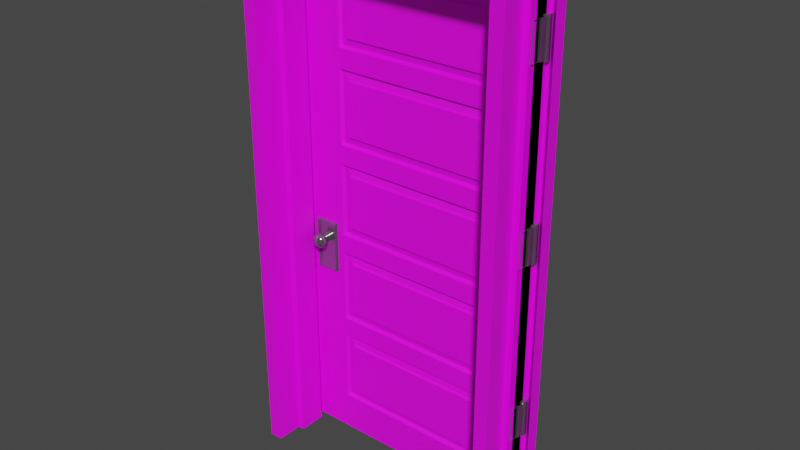 # Source: prop-door.blend  (saved by Blender 2.93.21; exported with 4.5.12 LTS)
import bpy
from mathutils import Matrix  # noqa: F401  (used for matrix-valued properties, if any)

bpy.ops.wm.read_factory_settings(use_empty=True)
scene = bpy.context.scene
scene.name = 'Scene'

# ---- collections
col_collection = bpy.data.collections.new('Collection'); scene.collection.children.link(col_collection)

# ---- images (referenced by path relative to the original .blend; pixels are not part of the script)
import os
ASSET_DIR = os.environ.get("B2B_ASSET_DIR", "")  # directory of the original .blend (textures are referenced by path, not embedded)
HERE = os.path.dirname(os.path.abspath(__file__))  # packed textures are extracted next to this script under _unpacked/

def load_image(name, relpath, width, height, colorspace="sRGB"):
    """Load a texture the original file referenced (path relative to the .blend, or extracted next to this script)."""
    p = next((c for c in (os.path.join(HERE, relpath), os.path.join(ASSET_DIR, relpath)) if relpath and os.path.exists(c)), "")
    if p:
        img = bpy.data.images.load(p, check_existing=True)
        img.name = name
    else:  # same state as the original file: an image datablock whose file is absent (Cycles renders it pink)
        img = bpy.data.images.new(name, width, height)
        img.source = "FILE"
        img.filepath = "//" + (relpath or name)
    img.colorspace_settings.name = colorspace
    return img
img_pt_wood_png = load_image('pt-wood.png', 'pt-wood.png', 1024, 1024, 'sRGB')

# ---- materials (node trees are filled in below, after node groups)
mat_wood = bpy.data.materials.new('wood')
mat_wood.use_backface_culling = True
mat_metal = bpy.data.materials.new('metal')
mat_metal.alpha_threshold = 0.0
mat_metal.use_backface_culling = True
mat_metal.line_color = (0.0, 0.0, 0.0, 1.0)

# ---- material node trees
mat_wood.use_nodes = True; mat_wood.node_tree.nodes.clear()
_N = mat_wood.node_tree.nodes; _L = mat_wood.node_tree.links
n0 = _N.new('ShaderNodeBsdfPrincipled'); n0.name = 'Principled BSDF'; n0.location = (10, 300)
n0.distribution = 'GGX'
n0.subsurface_method = 'BURLEY'
n0.inputs[3].default_value = 1.45
n0.inputs[27].default_value = (0.0, 0.0, 0.0, 1.0)
n0.inputs[28].default_value = 1.0
n1 = _N.new('ShaderNodeOutputMaterial'); n1.name = 'Material Output'; n1.location = (300, 300)
n2 = _N.new('ShaderNodeTexImage'); n2.name = 'Image Texture'; n2.location = (-280, 280)
n2.image = img_pt_wood_png
_L.new(n0.outputs[0], n1.inputs[0])
_L.new(n2.outputs[0], n0.inputs[0])
n1.is_active_output = True
mat_metal.use_nodes = True; mat_metal.node_tree.nodes.clear()
_N = mat_metal.node_tree.nodes; _L = mat_metal.node_tree.links
n0 = _N.new('ShaderNodeOutputMaterial'); n0.name = 'Material Output'; n0.location = (300, 300)
n1 = _N.new('ShaderNodeBsdfPrincipled'); n1.name = 'Principled BSDF'; n1.location = (10, 300)
n1.distribution = 'GGX'
n1.subsurface_method = 'BURLEY'
n1.inputs[0].default_value = (0.281, 0.281, 0.281, 1.0)
n1.inputs[1].default_value = 0.8431
n1.inputs[2].default_value = 0.1353
n1.inputs[3].default_value = 1.45
n1.inputs[27].default_value = (0.0, 0.0, 0.0, 1.0)
n1.inputs[28].default_value = 1.0
_L.new(n1.outputs[0], n0.inputs[0])
n0.is_active_output = True

# ---- world
world_world = bpy.data.worlds.new('World'); scene.world = world_world
world_world.use_nodes = True; world_world.node_tree.nodes.clear()
_N = world_world.node_tree.nodes; _L = world_world.node_tree.links
n0 = _N.new('ShaderNodeOutputWorld'); n0.name = 'World Output'; n0.location = (300, 300)
n1 = _N.new('ShaderNodeBackground'); n1.name = 'Background'; n1.location = (10, 300)
n1.inputs[0].default_value = (0.05088, 0.05088, 0.05088, 1.0)
_L.new(n1.outputs[0], n0.inputs[0])
n0.is_active_output = True
world_world.color = (0.05088, 0.05088, 0.05088)
world_world.use_sun_shadow = False
world_world.sun_shadow_jitter_overblur = 0.0

# ---- meshes
me_prop_door_frame = bpy.data.meshes.new('prop-door-frame')
me_prop_door_frame.from_pydata([(0.5, -0.15, -1.0), (-0.5, -0.15, -1.0), (-0.45, -0.15, -1.0), (0.45, -0.15, -1.0), (0.5, -0.15, 1.0), (-0.5, -0.15, 1.0), (-0.45, -0.15, 0.95), (0.45, -0.15, 0.95), (0.5, 0.15, -1.0), (-0.45, 0.15, -1.0), (-0.5, 0.15, -1.0), (-0.5, 0.15, 1.0), (0.5, 0.15, 1.0), (-0.45, 0.15, 0.95), (0.45, 0.15, -1.0), (0.45, 0.15, 0.95), (-0.5, 0.1, 1.0), (-0.5, 0.1, -1.0), (0.5, 0.1, 1.0), (0.5, 0.1, -1.0), (-0.5, -0.1, 1.0), (0.5, -0.1, 1.0), (-0.5, -0.1, -1.0), (0.5, -0.1, -1.0), (-0.45, 0.05, 0.95), (-0.45, -0.05, 0.95), (0.45, 0.05, -1.0), (0.45, -0.05, -1.0), (-0.45, -0.05, -1.0), (-0.45, 0.05, -1.0), (0.45, -0.05, 0.95), (0.45, 0.05, 0.95), (-0.4259, 0.05, 0.9278), (-0.4259, -0.05, 0.9278), (0.4259, 0.05, -1.0), (0.4259, -0.05, -1.0), (-0.4259, -0.05, -1.0), (-0.4259, 0.05, -1.0), (0.4259, -0.05, 0.9278), (0.4259, 0.05, 0.9278), (0.4448, 0.05961, 0.6433), (0.4448, 0.05961, 0.7734), (0.4448, 0.1154, 0.6433), (0.4448, 0.1154, 0.7734), (0.4552, 0.05961, 0.6433), (0.4552, 0.05961, 0.7734), (0.4552, 0.1154, 0.6433), (0.4552, 0.1154, 0.7734), (0.45, 0.1478, 0.6378), (0.45, 0.1478, 0.7789), (0.4654, 0.1389, 0.6378), (0.4654, 0.1389, 0.7789), (0.4654, 0.1211, 0.6378), (0.4654, 0.1211, 0.7789), (0.45, 0.1122, 0.6378), (0.45, 0.1122, 0.7789), (0.4346, 0.1211, 0.6378), (0.4346, 0.1211, 0.7789), (0.4346, 0.1389, 0.6378), (0.4346, 0.1389, 0.7789), (0.4346, 0.1389, 0.1122), (0.4346, 0.1389, -0.02889), (0.4346, 0.1211, 0.1122), (0.4346, 0.1211, -0.02889), (0.45, 0.1122, 0.1122), (0.45, 0.1122, -0.02889), (0.4654, 0.1211, 0.1122), (0.4654, 0.1211, -0.02889), (0.4654, 0.1389, 0.1122), (0.4654, 0.1389, -0.02889), (0.45, 0.1478, 0.1122), (0.45, 0.1478, -0.02889), (0.4552, 0.1154, 0.1067), (0.4552, 0.1154, -0.02337), (0.4552, 0.05961, 0.1067), (0.4552, 0.05961, -0.02337), (0.4448, 0.1154, 0.1067), (0.4448, 0.1154, -0.02337), (0.4448, 0.05961, 0.1067), (0.4448, 0.05961, -0.02337), (0.4448, 0.05961, -0.69), (0.4448, 0.05961, -0.56), (0.4448, 0.1154, -0.69), (0.4448, 0.1154, -0.56), (0.4552, 0.05961, -0.69), (0.4552, 0.05961, -0.56), (0.4552, 0.1154, -0.69), (0.4552, 0.1154, -0.56), (0.45, 0.1478, -0.6956), (0.45, 0.1478, -0.5544), (0.4654, 0.1389, -0.6956), (0.4654, 0.1389, -0.5544), (0.4654, 0.1211, -0.6956), (0.4654, 0.1211, -0.5544), (0.45, 0.1122, -0.6956), (0.45, 0.1122, -0.5544), (0.4346, 0.1211, -0.6956), (0.4346, 0.1211, -0.5544), (0.4346, 0.1389, -0.6956), (0.4346, 0.1389, -0.5544), (-0.4522, 0.07177, -0.2297), (-0.4522, 0.1503, -0.2297), (-0.4522, 0.07177, -0.158), (-0.4522, 0.1503, -0.158), (-0.4619, 0.1612, -0.2172), (-0.4619, 0.1612, -0.1705), (-0.4458, 0.07177, -0.158), (-0.4458, 0.07177, -0.2297), (-0.446, 0.1519, -0.2297), (-0.446, 0.1519, -0.158), (-0.4571, 0.1655, -0.2172), (-0.4571, 0.1655, -0.1705)], [], [(7, 4, 5, 6), (0, 4, 7, 3), (2, 6, 5, 1), (15, 13, 11, 12), (8, 14, 15, 12), (9, 10, 11, 13), (24, 29, 9, 13), (16, 18, 12, 11), (17, 16, 11, 10), (18, 19, 8, 12), (26, 31, 15, 14), (31, 24, 13, 15), (5, 4, 21, 20), (1, 5, 20, 22), (4, 0, 23, 21), (7, 6, 25, 30), (39, 32, 24, 31), (3, 7, 30, 27), (34, 39, 31, 26), (6, 2, 28, 25), (32, 37, 29, 24), (25, 28, 36, 33), (33, 36, 37, 32), (27, 30, 38, 35), (35, 38, 39, 34), (30, 25, 33, 38), (38, 33, 32, 39), (40, 41, 43, 42), (54, 55, 57, 56), (50, 51, 53, 52), (44, 45, 41, 40), (52, 53, 55, 54), (56, 57, 59, 58), (58, 59, 49, 48), (47, 43, 41, 45), (51, 49, 59, 57, 55, 53), (42, 46, 44, 40), (48, 49, 51, 50), (71, 69, 67, 65, 63, 61), (68, 70, 60, 62, 64, 66), (61, 60, 70, 71), (48, 50, 52, 54, 56, 58), (63, 62, 60, 61), (67, 66, 64, 65), (72, 76, 78, 74), (77, 73, 75, 79), (75, 74, 78, 79), (71, 70, 68, 69), (79, 78, 76, 77), (69, 68, 66, 67), (65, 64, 62, 63), (80, 81, 83, 82), (84, 85, 81, 80), (82, 86, 84, 80), (87, 83, 81, 85), (88, 89, 91, 90), (90, 91, 93, 92), (92, 93, 95, 94), (94, 95, 97, 96), (91, 89, 99, 97, 95, 93), (96, 97, 99, 98), (98, 99, 89, 88), (88, 90, 92, 94, 96, 98), (103, 105, 104, 101), (109, 108, 110, 111), (106, 107, 108, 109), (101, 104, 110, 108), (104, 105, 111, 110), (102, 100, 107, 106), (105, 103, 109, 111), (103, 102, 106, 109), (100, 101, 108, 107)])
me_prop_door_frame.polygons.foreach_set('use_smooth', [0, 0, 0, 0, 0, 0, 0, 0, 0, 0, 0, 0, 0, 0, 0, 0, 0, 0, 0, 0, 0, 0, 0, 0, 0, 0, 0, 0, 1, 1, 0, 1, 1, 1, 0, 1, 0, 1, 1, 1, 1, 1, 1, 1, 0, 0, 0, 1, 0, 1, 1, 0, 0, 0, 0, 1, 1, 1, 1, 1, 1, 1, 1, 0, 0, 0, 0, 0, 0, 0, 0, 0])
me_prop_door_frame.polygons.foreach_set('material_index', [0, 0, 0, 0, 0, 0, 0, 0, 0, 0, 0, 0, 0, 0, 0, 0, 0, 0, 0, 0, 0, 0, 0, 0, 0, 0, 0, 1, 1, 1, 1, 1, 1, 1, 1, 1, 1, 1, 1, 1, 1, 1, 1, 1, 1, 1, 1, 1, 1, 1, 1, 1, 1, 1, 1, 1, 1, 1, 1, 1, 1, 1, 1, 1, 1, 1, 1, 1, 1, 1, 1, 1])
_k = set([(48, 50), (48, 58), (49, 51), (49, 59), (50, 52), (51, 53), (52, 54), (53, 55), (54, 56), (55, 57), (56, 58), (57, 59), (60, 62), (60, 70), (61, 63), (61, 71), (62, 64), (63, 65), (64, 66), (65, 67), (66, 68), (67, 69), (68, 70), (69, 71), (88, 90), (88, 98), (89, 91), (89, 99), (90, 92), (91, 93), (92, 94), (93, 95), (94, 96), (95, 97), (96, 98), (97, 99)])
me_prop_door_frame.attributes.new('sharp_edge', 'BOOLEAN', 'EDGE').data.foreach_set('value', [ (min(e.vertices), max(e.vertices)) in _k for e in me_prop_door_frame.edges])
_uv = me_prop_door_frame.uv_layers.new(name='UVMap')
_uv.uv.foreach_set('vector', [0.7817, 1.338, 0.8317, 1.388, -0.1683, 1.388, -0.1183, 1.338, 0.8317, -0.612, 0.8317, 1.388, 0.7817, 1.338, 0.7817, -0.612, -0.1183, -0.612, -0.1183, 1.338, -0.1683, 1.388, -0.1683, -0.612, 0.7817, 1.338, -0.1183, 1.338, -0.1683, 1.388, 0.8317, 1.388, 0.8317, -0.612, 0.7817, -0.612, 0.7817, 1.338, 0.8317, 1.388, -0.1183, -0.612, -0.1683, -0.612, -0.1683, 1.388, -0.1183, 1.338, 0.4766, 1.338, 0.4766, -0.612, 0.5766, -0.612, 0.5766, 1.338, -0.1683, 0.5266, 0.8317, 0.5266, 0.8317, 0.5766, -0.1683, 0.5766, 0.5266, -0.612, 0.5266, 1.388, 0.5766, 1.388, 0.5766, -0.612, 0.5266, 1.388, 0.5266, -0.612, 0.5766, -0.612, 0.5766, 1.388, 0.4766, -0.612, 0.4766, 1.338, 0.5766, 1.338, 0.5766, -0.612, 0.7817, 0.4766, -0.1183, 0.4766, -0.1183, 0.5766, 0.7817, 0.5766, -0.1683, 0.2766, 0.8317, 0.2766, 0.8317, 0.3266, -0.1683, 0.3266, 0.2766, -0.612, 0.2766, 1.388, 0.3266, 1.388, 0.3266, -0.612, 0.2766, 1.388, 0.2766, -0.612, 0.3266, -0.612, 0.3266, 1.388, 0.7817, 0.2766, -0.1183, 0.2766, -0.1183, 0.3766, 0.7817, 0.3766, 0.7576, 1.316, -0.09416, 1.316, -0.1183, 1.338, 0.7817, 1.338, 0.2766, -0.612, 0.2766, 1.338, 0.3766, 1.338, 0.3766, -0.612, 0.7576, -0.612, 0.7576, 1.316, 0.7817, 1.338, 0.7817, -0.612, 0.2766, 1.338, 0.2766, -0.612, 0.3766, -0.612, 0.3766, 1.338, -0.09416, 1.316, -0.09416, -0.612, -0.1183, -0.612, -0.1183, 1.338, -0.1183, 1.338, -0.1183, -0.612, -0.09416, -0.612, -0.09416, 1.316, 0.3766, 1.316, 0.3766, -0.612, 0.4766, -0.612, 0.4766, 1.316, 0.7817, -0.612, 0.7817, 1.338, 0.7576, 1.316, 0.7576, -0.612, 0.3766, -0.612, 0.3766, 1.316, 0.4766, 1.316, 0.4766, -0.612, 0.7817, 1.338, -0.1183, 1.338, -0.09416, 1.316, 0.7576, 1.316, 0.7576, 0.3766, -0.09416, 0.3766, -0.09416, 0.4766, 0.7576, 0.4766, 0.4862, 1.031, 0.4862, 1.161, 0.542, 1.161, 0.542, 1.031, 0.7817, 1.026, 0.7817, 1.167, 0.7663, 1.167, 0.7663, 1.026, 0.5655, 1.026, 0.5655, 1.167, 0.5477, 1.167, 0.5477, 1.026, 0.7869, 1.031, 0.7869, 1.161, 0.7766, 1.161, 0.7766, 1.031, 0.7971, 1.026, 0.7971, 1.167, 0.7817, 1.167, 0.7817, 1.026, 0.5477, 1.026, 0.5477, 1.167, 0.5655, 1.167, 0.5655, 1.026, 0.7663, 1.026, 0.7663, 1.167, 0.7817, 1.167, 0.7817, 1.026, 0.7869, 0.542, 0.7766, 0.542, 0.7766, 0.4862, 0.7869, 0.4862, 0.7971, 0.5655, 0.7817, 0.5744, 0.7663, 0.5655, 0.7663, 0.5477, 0.7817, 0.5388, 0.7971, 0.5477, 0.7766, 0.542, 0.7869, 0.542, 0.7869, 0.4862, 0.7766, 0.4862, 0.7817, 1.026, 0.7817, 1.167, 0.7971, 1.167, 0.7971, 1.026, 0.7817, 0.5744, 0.7971, 0.5655, 0.7971, 0.5477, 0.7817, 0.5388, 0.7663, 0.5477, 0.7663, 0.5655, 0.7971, 0.5655, 0.7817, 0.5744, 0.7663, 0.5655, 0.7663, 0.5477, 0.7817, 0.5388, 0.7971, 0.5477, 0.7663, 0.3591, 0.7663, 0.5002, 0.7817, 0.5002, 0.7817, 0.3591, 0.7817, 0.5744, 0.7971, 0.5655, 0.7971, 0.5477, 0.7817, 0.5388, 0.7663, 0.5477, 0.7663, 0.5655, 0.5477, 0.3591, 0.5477, 0.5002, 0.5655, 0.5002, 0.5655, 0.3591, 0.7971, 0.3591, 0.7971, 0.5002, 0.7817, 0.5002, 0.7817, 0.3591, 0.7869, 0.542, 0.7766, 0.542, 0.7766, 0.4862, 0.7869, 0.4862, 0.7766, 0.542, 0.7869, 0.542, 0.7869, 0.4862, 0.7766, 0.4862, 0.7869, 0.3646, 0.7869, 0.4947, 0.7766, 0.4947, 0.7766, 0.3646, 0.7817, 0.3591, 0.7817, 0.5002, 0.7971, 0.5002, 0.7971, 0.3591, 0.4862, 0.3646, 0.4862, 0.4947, 0.542, 0.4947, 0.542, 0.3646, 0.5655, 0.3591, 0.5655, 0.5002, 0.5477, 0.5002, 0.5477, 0.3591, 0.7817, 0.3591, 0.7817, 0.5002, 0.7663, 0.5002, 0.7663, 0.3591, 0.4862, -0.3021, 0.4862, -0.172, 0.542, -0.172, 0.542, -0.3021, 0.7869, -0.3021, 0.7869, -0.172, 0.7766, -0.172, 0.7766, -0.3021, 0.7766, 0.542, 0.7869, 0.542, 0.7869, 0.4862, 0.7766, 0.4862, 0.7869, 0.542, 0.7766, 0.542, 0.7766, 0.4862, 0.7869, 0.4862, 0.7817, -0.3076, 0.7817, -0.1665, 0.7971, -0.1665, 0.7971, -0.3076, 0.5655, -0.3076, 0.5655, -0.1665, 0.5477, -0.1665, 0.5477, -0.3076, 0.7971, -0.3076, 0.7971, -0.1665, 0.7817, -0.1665, 0.7817, -0.3076, 0.7817, -0.3076, 0.7817, -0.1665, 0.7663, -0.1665, 0.7663, -0.3076, 0.7971, 0.5655, 0.7817, 0.5744, 0.7663, 0.5655, 0.7663, 0.5477, 0.7817, 0.5388, 0.7971, 0.5477, 0.5477, -0.3076, 0.5477, -0.1665, 0.5655, -0.1665, 0.5655, -0.3076, 0.7663, -0.3076, 0.7663, -0.1665, 0.7817, -0.1665, 0.7817, -0.3076, 0.7817, 0.5744, 0.7971, 0.5655, 0.7971, 0.5477, 0.7817, 0.5388, 0.7663, 0.5477, 0.7663, 0.5655, 0.5769, 0.23, 0.5878, 0.2175, 0.5878, 0.1708, 0.5769, 0.1583, 0.5785, 0.23, 0.5785, 0.1583, 0.5921, 0.1708, 0.5921, 0.2175, 0.4984, 0.23, 0.4984, 0.1583, 0.5785, 0.1583, 0.5785, 0.23, -0.1205, 0.5769, -0.1302, 0.5878, -0.1254, 0.5921, -0.1142, 0.5785, -0.1302, 0.1708, -0.1302, 0.2175, -0.1254, 0.2175, -0.1254, 0.1708, -0.1205, 0.23, -0.1205, 0.1583, -0.114, 0.1583, -0.114, 0.23, -0.1302, 0.5878, -0.1205, 0.5769, -0.1142, 0.5785, -0.1254, 0.5921, -0.1205, 0.5769, -0.1205, 0.4984, -0.114, 0.4984, -0.1142, 0.5785, -0.1205, 0.4984, -0.1205, 0.5769, -0.1142, 0.5785, -0.114, 0.4984])
me_prop_door_frame.materials.append(mat_wood)
me_prop_door_frame.materials.append(mat_metal)
me_prop_door_frame.use_remesh_fix_poles = True
me_prop_door_frame.use_remesh_preserve_attributes = False
me_prop_door_frame.update()
me_prop_door = bpy.data.meshes.new('prop-door')
me_prop_door.from_pydata([(-0.45, -0.025, -0.975), (0.45, -0.025, -0.975), (-0.45, -0.025, 0.975), (0.45, -0.025, 0.975), (0.45, 0.025, -0.975), (-0.45, 0.025, -0.975), (-0.45, 0.025, 0.975), (0.45, 0.025, 0.975), (-0.4303, 0.025, -0.3), (-0.3364, 0.025, -0.3), (-0.4303, 0.025, -0.1), (-0.3364, 0.025, -0.1), (-0.4245, 0.035, -0.1064), (-0.4245, 0.035, -0.2936), (-0.3421, 0.035, -0.2936), (-0.3421, 0.035, -0.1064), (-0.3833, 0.05281, -0.1493), (-0.3833, 0.06385, -0.1384), (-0.3833, 0.0775, -0.1384), (-0.3833, 0.08855, -0.1493), (-0.3709, 0.05281, -0.1545), (-0.3631, 0.06385, -0.1468), (-0.3631, 0.0775, -0.1468), (-0.3709, 0.08855, -0.1545), (-0.3657, 0.05281, -0.167), (-0.3548, 0.06385, -0.167), (-0.3548, 0.0775, -0.167), (-0.3657, 0.08855, -0.167), (-0.3833, 0.09277, -0.167), (-0.3709, 0.05281, -0.1795), (-0.3631, 0.06385, -0.1872), (-0.3631, 0.0775, -0.1872), (-0.3709, 0.08855, -0.1795), (-0.3833, 0.05281, -0.1846), (-0.3833, 0.06385, -0.1956), (-0.3833, 0.0775, -0.1956), (-0.3833, 0.08855, -0.1846), (-0.3958, 0.05281, -0.1795), (-0.4035, 0.06385, -0.1872), (-0.4035, 0.0775, -0.1872), (-0.3958, 0.08855, -0.1795), (-0.401, 0.05281, -0.167), (-0.4119, 0.06385, -0.167), (-0.4119, 0.0775, -0.167), (-0.401, 0.08855, -0.167), (-0.3958, 0.05281, -0.1545), (-0.4035, 0.06385, -0.1468), (-0.4035, 0.0775, -0.1468), (-0.3958, 0.08855, -0.1545), (-0.3833, 0.03342, -0.1493), (-0.3709, 0.03342, -0.1545), (-0.3657, 0.03342, -0.167), (-0.3709, 0.03342, -0.1795), (-0.3833, 0.03342, -0.1846), (-0.3958, 0.03342, -0.1795), (-0.401, 0.03342, -0.167), (-0.3958, 0.03342, -0.1545), (-0.4487, -0.01505, -0.1852), (-0.4487, 0.01538, -0.1852), (-0.4487, -0.01505, -0.1525), (-0.4487, 0.01538, -0.1525), (-0.4688, -0.001076, -0.1852), (-0.4711, 0.01538, -0.1852), (-0.4688, -0.001076, -0.1525), (-0.4711, 0.01538, -0.1525), (-0.3364, -0.025, -0.3), (-0.4303, -0.025, -0.3), (-0.3364, -0.025, -0.1), (-0.4303, -0.025, -0.1), (-0.3421, -0.035, -0.1064), (-0.3421, -0.035, -0.2936), (-0.4245, -0.035, -0.2936), (-0.4245, -0.035, -0.1064), (-0.3833, -0.05281, -0.1493), (-0.3833, -0.06385, -0.1384), (-0.3833, -0.0775, -0.1384), (-0.3833, -0.08855, -0.1493), (-0.3958, -0.05281, -0.1545), (-0.4035, -0.06385, -0.1468), (-0.4035, -0.0775, -0.1468), (-0.3958, -0.08855, -0.1545), (-0.401, -0.05281, -0.167), (-0.4119, -0.06385, -0.167), (-0.4119, -0.0775, -0.167), (-0.401, -0.08855, -0.167), (-0.3833, -0.09277, -0.167), (-0.3958, -0.05281, -0.1795), (-0.4035, -0.06385, -0.1872), (-0.4035, -0.0775, -0.1872), (-0.3958, -0.08855, -0.1795), (-0.3833, -0.05281, -0.1846), (-0.3833, -0.06385, -0.1956), (-0.3833, -0.0775, -0.1956), (-0.3833, -0.08855, -0.1846), (-0.3709, -0.05281, -0.1795), (-0.3631, -0.06385, -0.1872), (-0.3631, -0.0775, -0.1872), (-0.3709, -0.08855, -0.1795), (-0.3657, -0.05281, -0.167), (-0.3548, -0.06385, -0.167), (-0.3548, -0.0775, -0.167), (-0.3657, -0.08855, -0.167), (-0.3709, -0.05281, -0.1545), (-0.3631, -0.06385, -0.1468), (-0.3631, -0.0775, -0.1468), (-0.3709, -0.08855, -0.1545), (-0.3833, -0.03342, -0.1493), (-0.3958, -0.03342, -0.1545), (-0.401, -0.03342, -0.167), (-0.3958, -0.03342, -0.1795), (-0.3833, -0.03342, -0.1846), (-0.3709, -0.03342, -0.1795), (-0.3657, -0.03342, -0.167), (-0.3709, -0.03342, -0.1545), (0.45, 0.025, 0.1317), (0.45, 0.025, 0.001626), (0.45, -0.01042, 0.1317), (0.45, -0.01042, 0.001626), (0.4604, 0.025, 0.1317), (0.4604, 0.025, 0.001626), (0.4604, -0.01042, 0.1317), (0.4604, -0.01042, 0.001626), (0.45, 0.025, 0.7984), (0.45, 0.025, 0.6683), (0.45, -0.01042, 0.7984), (0.45, -0.01042, 0.6683), (0.4604, 0.025, 0.7984), (0.4604, 0.025, 0.6683), (0.4604, -0.01042, 0.7984), (0.4604, -0.01042, 0.6683), (0.45, 0.025, -0.535), (0.45, 0.025, -0.665), (0.45, -0.01042, -0.535), (0.45, -0.01042, -0.665), (0.4604, 0.025, -0.535), (0.4604, 0.025, -0.665), (0.4604, -0.01042, -0.535), (0.4604, -0.01042, -0.665), (-0.45, -0.025, -0.5208), (-0.45, -0.025, -0.1736), (-0.45, -0.025, 0.1736), (-0.45, -0.025, 0.5208), (0.45, -0.025, -0.5208), (0.45, -0.025, -0.1736), (0.45, -0.025, 0.1736), (0.45, -0.025, 0.5208), (-0.45, 0.025, -0.5208), (-0.45, 0.025, -0.1736), (-0.45, 0.025, 0.1736), (-0.45, 0.025, 0.5208), (0.45, 0.025, -0.5208), (0.45, 0.025, -0.1736), (0.45, 0.025, 0.1736), (0.45, 0.025, 0.5208), (0.31, -0.025, 0.5565), (0.31, -0.025, 0.8325), (-0.31, -0.025, 0.8325), (-0.31, -0.025, 0.5565), (0.31, 0.025, 0.5565), (-0.31, 0.025, 0.5565), (-0.31, 0.025, 0.8325), (0.31, 0.025, 0.8325), (0.31, 0.025, -0.8325), (-0.31, 0.025, -0.8325), (-0.31, 0.025, -0.5565), (0.31, 0.025, -0.5565), (0.31, 0.025, -0.4852), (-0.31, 0.025, -0.4852), (-0.31, 0.025, -0.2092), (0.31, 0.025, -0.2092), (0.31, 0.025, -0.138), (-0.31, 0.025, -0.138), (-0.31, 0.025, 0.138), (0.31, 0.025, 0.138), (0.31, 0.025, 0.2092), (-0.31, 0.025, 0.2092), (-0.31, 0.025, 0.4852), (0.31, 0.025, 0.4852), (0.31, -0.025, -0.8325), (0.31, -0.025, -0.5565), (-0.31, -0.025, -0.5565), (-0.31, -0.025, -0.8325), (0.31, -0.025, -0.4852), (0.31, -0.025, -0.2092), (-0.31, -0.025, -0.2092), (-0.31, -0.025, -0.4852), (0.31, -0.025, -0.138), (0.31, -0.025, 0.138), (-0.31, -0.025, 0.138), (-0.31, -0.025, -0.138), (0.31, -0.025, 0.2092), (0.31, -0.025, 0.4852), (-0.31, -0.025, 0.4852), (-0.31, -0.025, 0.2092), (0.302, -0.01214, 0.5654), (0.302, -0.01214, 0.8236), (-0.302, -0.01214, 0.8236), (-0.302, -0.01214, 0.5654), (0.302, 0.01214, 0.5654), (-0.302, 0.01214, 0.5654), (-0.302, 0.01214, 0.8236), (0.302, 0.01214, 0.8236), (0.302, 0.01214, -0.8236), (-0.302, 0.01214, -0.8236), (-0.302, 0.01214, -0.5654), (0.302, 0.01214, -0.5654), (0.302, 0.01214, -0.4763), (-0.302, 0.01214, -0.4763), (-0.302, 0.01214, -0.2181), (0.302, 0.01214, -0.2181), (0.302, 0.01214, -0.1291), (-0.302, 0.01214, -0.1291), (-0.302, 0.01214, 0.1291), (0.302, 0.01214, 0.1291), (0.302, 0.01214, 0.2181), (-0.302, 0.01214, 0.2181), (-0.302, 0.01214, 0.4763), (0.302, 0.01214, 0.4763), (0.302, -0.01214, -0.8236), (0.302, -0.01214, -0.5654), (-0.302, -0.01214, -0.5654), (-0.302, -0.01214, -0.8236), (0.302, -0.01214, -0.4763), (0.302, -0.01214, -0.2181), (-0.302, -0.01214, -0.2181), (-0.302, -0.01214, -0.4763), (0.302, -0.01214, -0.1291), (0.302, -0.01214, 0.1291), (-0.302, -0.01214, 0.1291), (-0.302, -0.01214, -0.1291), (0.302, -0.01214, 0.2181), (0.302, -0.01214, 0.4763), (-0.302, -0.01214, 0.4763), (-0.302, -0.01214, 0.2181), (0.2689, -0.025, 0.5948), (0.2689, -0.025, 0.7942), (-0.2689, -0.025, 0.7942), (-0.2689, -0.025, 0.5948), (0.2689, 0.025, 0.5948), (-0.2689, 0.025, 0.5948), (-0.2689, 0.025, 0.7942), (0.2689, 0.025, 0.7942), (0.2689, 0.025, -0.7942), (-0.2689, 0.025, -0.7942), (-0.2689, 0.025, -0.5948), (0.2689, 0.025, -0.5948), (0.2689, 0.025, -0.4469), (-0.2689, 0.025, -0.4469), (-0.2689, 0.025, -0.2475), (0.2689, 0.025, -0.2475), (0.2689, 0.025, -0.0997), (-0.2689, 0.025, -0.0997), (-0.2689, 0.025, 0.0997), (0.2689, 0.025, 0.0997), (0.2689, 0.025, 0.2475), (-0.2689, 0.025, 0.2475), (-0.2689, 0.025, 0.4469), (0.2689, 0.025, 0.4469), (0.2689, -0.025, -0.7942), (0.2689, -0.025, -0.5948), (-0.2689, -0.025, -0.5948), (-0.2689, -0.025, -0.7942), (0.2689, -0.025, -0.4469), (0.2689, -0.025, -0.2475), (-0.2689, -0.025, -0.2475), (-0.2689, -0.025, -0.4469), (0.2689, -0.025, -0.0997), (0.2689, -0.025, 0.0997), (-0.2689, -0.025, 0.0997), (-0.2689, -0.025, -0.0997), (0.2689, -0.025, 0.2475), (0.2689, -0.025, 0.4469), (-0.2689, -0.025, 0.4469), (-0.2689, -0.025, 0.2475), (0.2731, -0.01759, 0.5902), (0.2731, -0.01759, 0.7987), (-0.2731, -0.01759, 0.7987), (-0.2731, -0.01759, 0.5902), (0.2731, 0.01759, 0.5902), (-0.2731, 0.01759, 0.5902), (-0.2731, 0.01759, 0.7987), (0.2731, 0.01759, 0.7987), (0.2731, 0.01759, 0.243), (-0.2731, 0.01759, 0.243), (-0.2731, 0.01759, 0.4515), (0.2731, 0.01759, 0.4515), (0.2731, -0.01759, 0.243), (0.2731, -0.01759, 0.4515), (-0.2731, -0.01759, 0.4515), (-0.2731, -0.01759, 0.243), (0.2731, 0.01759, -0.1043), (-0.2731, 0.01759, -0.1043), (-0.2731, 0.01759, 0.1043), (0.2731, 0.01759, 0.1043), (0.2731, -0.01759, -0.1043), (0.2731, -0.01759, 0.1043), (-0.2731, -0.01759, 0.1043), (-0.2731, -0.01759, -0.1043), (0.2731, 0.01759, -0.4515), (-0.2731, 0.01759, -0.4515), (-0.2731, 0.01759, -0.243), (0.2731, 0.01759, -0.243), (0.2731, -0.01759, -0.4515), (0.2731, -0.01759, -0.243), (-0.2731, -0.01759, -0.243), (-0.2731, -0.01759, -0.4515), (0.2731, 0.01759, -0.7987), (-0.2731, 0.01759, -0.7987), (-0.2731, 0.01759, -0.5902), (0.2731, 0.01759, -0.5902), (0.2731, -0.01759, -0.7987), (0.2731, -0.01759, -0.5902), (-0.2731, -0.01759, -0.5902), (-0.2731, -0.01759, -0.7987)], [], [(234, 235, 236, 237), (238, 239, 240, 241), (142, 1, 4, 150), (1, 0, 5, 4), (2, 3, 7, 6), (141, 2, 6, 149), (13, 12, 15, 14), (9, 14, 15, 11), (10, 12, 13, 8), (11, 15, 12, 10), (8, 13, 14, 9), (28, 19, 23), (18, 17, 21, 22), (33, 29, 52, 53), (19, 18, 22, 23), (17, 16, 20, 21), (28, 23, 27), (22, 21, 25, 26), (20, 16, 49, 50), (23, 22, 26, 27), (21, 20, 24, 25), (28, 27, 32), (26, 25, 30, 31), (45, 41, 55, 56), (27, 26, 31, 32), (25, 24, 29, 30), (28, 32, 36), (31, 30, 34, 35), (29, 24, 51, 52), (32, 31, 35, 36), (30, 29, 33, 34), (28, 36, 40), (35, 34, 38, 39), (41, 37, 54, 55), (36, 35, 39, 40), (34, 33, 37, 38), (28, 40, 44), (39, 38, 42, 43), (24, 20, 50, 51), (40, 39, 43, 44), (38, 37, 41, 42), (28, 44, 48), (43, 42, 46, 47), (37, 33, 53, 54), (44, 43, 47, 48), (42, 41, 45, 46), (28, 48, 19), (47, 46, 17, 18), (16, 45, 56, 49), (48, 47, 18, 19), (46, 45, 16, 17), (60, 64, 63, 59), (57, 61, 62, 58), (58, 62, 64, 60), (59, 63, 61, 57), (63, 64, 62, 61), (70, 69, 72, 71), (66, 71, 72, 68), (67, 69, 70, 65), (68, 72, 69, 67), (65, 70, 71, 66), (85, 76, 80), (75, 74, 78, 79), (90, 86, 109, 110), (76, 75, 79, 80), (74, 73, 77, 78), (85, 80, 84), (79, 78, 82, 83), (77, 73, 106, 107), (80, 79, 83, 84), (78, 77, 81, 82), (85, 84, 89), (83, 82, 87, 88), (102, 98, 112, 113), (84, 83, 88, 89), (82, 81, 86, 87), (85, 89, 93), (88, 87, 91, 92), (86, 81, 108, 109), (89, 88, 92, 93), (87, 86, 90, 91), (85, 93, 97), (92, 91, 95, 96), (98, 94, 111, 112), (93, 92, 96, 97), (91, 90, 94, 95), (85, 97, 101), (96, 95, 99, 100), (81, 77, 107, 108), (97, 96, 100, 101), (95, 94, 98, 99), (85, 101, 105), (100, 99, 103, 104), (94, 90, 110, 111), (101, 100, 104, 105), (99, 98, 102, 103), (85, 105, 76), (104, 103, 74, 75), (73, 102, 113, 106), (105, 104, 75, 76), (103, 102, 73, 74), (114, 116, 120, 118), (119, 121, 117, 115), (117, 121, 120, 116), (121, 119, 118, 120), (122, 124, 128, 126), (127, 129, 125, 123), (125, 129, 128, 124), (129, 127, 126, 128), (130, 132, 136, 134), (135, 137, 133, 131), (133, 137, 136, 132), (137, 135, 134, 136), (0, 138, 146, 5), (138, 139, 147, 146), (139, 140, 148, 147), (140, 141, 149, 148), (3, 145, 153, 7), (145, 144, 152, 153), (144, 143, 151, 152), (143, 142, 150, 151), (242, 243, 244, 245), (246, 247, 248, 249), (250, 251, 252, 253), (254, 255, 256, 257), (258, 259, 260, 261), (262, 263, 264, 265), (266, 267, 268, 269), (270, 271, 272, 273), (145, 3, 155, 154), (3, 2, 156, 155), (2, 141, 157, 156), (141, 145, 154, 157), (153, 149, 159, 158), (149, 6, 160, 159), (6, 7, 161, 160), (7, 153, 158, 161), (4, 5, 163, 162), (5, 146, 164, 163), (146, 150, 165, 164), (150, 4, 162, 165), (150, 146, 167, 166), (146, 147, 168, 167), (147, 151, 169, 168), (151, 150, 166, 169), (151, 147, 171, 170), (147, 148, 172, 171), (148, 152, 173, 172), (152, 151, 170, 173), (152, 148, 175, 174), (148, 149, 176, 175), (149, 153, 177, 176), (153, 152, 174, 177), (1, 142, 179, 178), (142, 138, 180, 179), (138, 0, 181, 180), (0, 1, 178, 181), (142, 143, 183, 182), (143, 139, 184, 183), (139, 138, 185, 184), (138, 142, 182, 185), (143, 144, 187, 186), (144, 140, 188, 187), (140, 139, 189, 188), (139, 143, 186, 189), (144, 145, 191, 190), (145, 141, 192, 191), (141, 140, 193, 192), (140, 144, 190, 193), (154, 155, 195, 194), (155, 156, 196, 195), (156, 157, 197, 196), (157, 154, 194, 197), (158, 159, 199, 198), (159, 160, 200, 199), (160, 161, 201, 200), (161, 158, 198, 201), (162, 163, 203, 202), (163, 164, 204, 203), (164, 165, 205, 204), (165, 162, 202, 205), (166, 167, 207, 206), (167, 168, 208, 207), (168, 169, 209, 208), (169, 166, 206, 209), (170, 171, 211, 210), (171, 172, 212, 211), (172, 173, 213, 212), (173, 170, 210, 213), (174, 175, 215, 214), (175, 176, 216, 215), (176, 177, 217, 216), (177, 174, 214, 217), (178, 179, 219, 218), (179, 180, 220, 219), (180, 181, 221, 220), (181, 178, 218, 221), (182, 183, 223, 222), (183, 184, 224, 223), (184, 185, 225, 224), (185, 182, 222, 225), (186, 187, 227, 226), (187, 188, 228, 227), (188, 189, 229, 228), (189, 186, 226, 229), (190, 191, 231, 230), (191, 192, 232, 231), (192, 193, 233, 232), (193, 190, 230, 233), (274, 275, 235, 234), (275, 276, 236, 235), (276, 277, 237, 236), (277, 274, 234, 237), (278, 279, 239, 238), (279, 280, 240, 239), (280, 281, 241, 240), (281, 278, 238, 241), (306, 307, 243, 242), (307, 308, 244, 243), (308, 309, 245, 244), (309, 306, 242, 245), (298, 299, 247, 246), (299, 300, 248, 247), (300, 301, 249, 248), (301, 298, 246, 249), (290, 291, 251, 250), (291, 292, 252, 251), (292, 293, 253, 252), (293, 290, 250, 253), (282, 283, 255, 254), (283, 284, 256, 255), (284, 285, 257, 256), (285, 282, 254, 257), (310, 311, 259, 258), (311, 312, 260, 259), (312, 313, 261, 260), (313, 310, 258, 261), (302, 303, 263, 262), (303, 304, 264, 263), (304, 305, 265, 264), (305, 302, 262, 265), (294, 295, 267, 266), (295, 296, 268, 267), (296, 297, 269, 268), (297, 294, 266, 269), (286, 287, 271, 270), (287, 288, 272, 271), (288, 289, 273, 272), (289, 286, 270, 273), (197, 194, 274, 277), (196, 197, 277, 276), (195, 196, 276, 275), (194, 195, 275, 274), (201, 198, 278, 281), (200, 201, 281, 280), (199, 200, 280, 279), (198, 199, 279, 278), (217, 214, 282, 285), (216, 217, 285, 284), (215, 216, 284, 283), (214, 215, 283, 282), (233, 230, 286, 289), (232, 233, 289, 288), (231, 232, 288, 287), (230, 231, 287, 286), (213, 210, 290, 293), (212, 213, 293, 292), (211, 212, 292, 291), (210, 211, 291, 290), (229, 226, 294, 297), (228, 229, 297, 296), (227, 228, 296, 295), (226, 227, 295, 294), (209, 206, 298, 301), (208, 209, 301, 300), (207, 208, 300, 299), (206, 207, 299, 298), (225, 222, 302, 305), (224, 225, 305, 304), (223, 224, 304, 303), (222, 223, 303, 302), (205, 202, 306, 309), (204, 205, 309, 308), (203, 204, 308, 307), (202, 203, 307, 306), (221, 218, 310, 313), (220, 221, 313, 312), (219, 220, 312, 311), (218, 219, 311, 310)])
me_prop_door.polygons.foreach_set('use_smooth', [0, 0, 0, 0, 0, 0, 0, 0, 0, 0, 0, 1, 1, 1, 1, 1, 1, 1, 1, 1, 1, 1, 1, 1, 1, 1, 1, 1, 1, 1, 1, 1, 1, 1, 1, 1, 1, 1, 1, 1, 1, 1, 1, 1, 1, 1, 1, 1, 1, 1, 1, 0, 0, 0, 0, 0, 0, 0, 0, 0, 0, 1, 1, 1, 1, 1, 1, 1, 1, 1, 1, 1, 1, 1, 1, 1, 1, 1, 1, 1, 1, 1, 1, 1, 1, 1, 1, 1, 1, 1, 1, 1, 1, 1, 1, 1, 1, 1, 1, 1, 1, 0, 0, 0, 0, 0, 0, 0, 0, 0, 0, 0, 0, 0, 0, 0, 0, 0, 0, 0, 0, 0, 0, 0, 0, 0, 0, 0, 0, 0, 0, 0, 0, 0, 0, 0, 0, 0, 0, 0, 0, 0, 0, 0, 0, 0, 0, 0, 0, 0, 0, 0, 0, 0, 0, 0, 0, 0, 0, 0, 0, 0, 0, 0, 0, 0, 0, 0, 0, 0, 0, 0, 0, 0, 0, 0, 0, 0, 0, 0, 0, 0, 0, 0, 0, 0, 0, 0, 0, 0, 0, 0, 0, 0, 0, 0, 0, 0, 0, 0, 0, 0, 0, 0, 0, 0, 0, 0, 0, 0, 0, 0, 0, 0, 0, 0, 0, 0, 0, 0, 0, 0, 0, 0, 0, 0, 0, 0, 0, 0, 0, 0, 0, 0, 0, 0, 0, 0, 0, 0, 0, 0, 0, 0, 0, 0, 0, 0, 0, 0, 0, 0, 0, 0, 0, 0, 0, 0, 0, 0, 0, 0, 0, 0, 0, 0, 0, 0, 0, 0, 0, 0, 0, 0, 0, 0, 0, 0, 0, 0, 0, 0, 0, 0, 0, 0, 0, 0, 0])
me_prop_door.polygons.foreach_set('material_index', [0, 0, 0, 0, 0, 0, 1, 1, 1, 1, 1, 1, 1, 1, 1, 1, 1, 1, 1, 1, 1, 1, 1, 1, 1, 1, 1, 1, 1, 1, 1, 1, 1, 1, 1, 1, 1, 1, 1, 1, 1, 1, 1, 1, 1, 1, 1, 1, 1, 1, 1, 1, 1, 1, 1, 1, 1, 1, 1, 1, 1, 1, 1, 1, 1, 1, 1, 1, 1, 1, 1, 1, 1, 1, 1, 1, 1, 1, 1, 1, 1, 1, 1, 1, 1, 1, 1, 1, 1, 1, 1, 1, 1, 1, 1, 1, 1, 1, 1, 1, 1, 1, 1, 1, 1, 1, 1, 1, 1, 1, 1, 1, 1, 0, 0, 0, 0, 0, 0, 0, 0, 0, 0, 0, 0, 0, 0, 0, 0, 0, 0, 0, 0, 0, 0, 0, 0, 0, 0, 0, 0, 0, 0, 0, 0, 0, 0, 0, 0, 0, 0, 0, 0, 0, 0, 0, 0, 0, 0, 0, 0, 0, 0, 0, 0, 0, 0, 0, 0, 0, 0, 0, 0, 0, 0, 0, 0, 0, 0, 0, 0, 0, 0, 0, 0, 0, 0, 0, 0, 0, 0, 0, 0, 0, 0, 0, 0, 0, 0, 0, 0, 0, 0, 0, 0, 0, 0, 0, 0, 0, 0, 0, 0, 0, 0, 0, 0, 0, 0, 0, 0, 0, 0, 0, 0, 0, 0, 0, 0, 0, 0, 0, 0, 0, 0, 0, 0, 0, 0, 0, 0, 0, 0, 0, 0, 0, 0, 0, 0, 0, 0, 0, 0, 0, 0, 0, 0, 0, 0, 0, 0, 0, 0, 0, 0, 0, 0, 0, 0, 0, 0, 0, 0, 0, 0, 0, 0, 0, 0, 0, 0, 0, 0, 0, 0, 0, 0, 0, 0])
_k = set([(16, 20), (16, 45), (20, 24), (24, 29), (29, 33), (33, 37), (37, 41), (41, 45), (73, 77), (73, 102), (77, 81), (81, 86), (86, 90), (90, 94), (94, 98), (98, 102)])
me_prop_door.attributes.new('sharp_edge', 'BOOLEAN', 'EDGE').data.foreach_set('value', [ (min(e.vertices), max(e.vertices)) in _k for e in me_prop_door.edges])
_uv = me_prop_door.uv_layers.new(name='UVMap')
_uv.uv.foreach_set('vector', [0.8947, 1.157, 0.8947, 1.356, 0.3569, 1.356, 0.3569, 1.157, 0.8947, 1.157, 0.3569, 1.157, 0.3569, 1.356, 0.8947, 1.356, 0.4748, 0.04102, 0.4748, -0.4131, 0.5248, -0.4131, 0.5248, 0.04102, 1.076, 0.4748, 0.1758, 0.4748, 0.1758, 0.5248, 1.076, 0.5248, 0.1758, 0.4748, 1.076, 0.4748, 1.076, 0.5248, 0.1758, 0.5248, 0.4748, 1.083, 0.4748, 1.537, 0.5248, 1.537, 0.5248, 1.083, 0.2013, 0.2683, 0.2013, 0.4554, 0.2837, 0.4554, 0.2837, 0.2683, 0.5248, 0.2619, 0.5348, 0.2683, 0.5348, 0.4554, 0.5248, 0.4619, 0.5248, 0.4619, 0.5348, 0.4554, 0.5348, 0.2683, 0.5248, 0.2619, 0.2894, 0.5248, 0.2837, 0.5348, 0.2013, 0.5348, 0.1956, 0.5248, 0.1956, 0.5248, 0.2013, 0.5348, 0.2837, 0.5348, 0.2894, 0.5248, 0.2425, 0.3949, 0.2425, 0.4125, 0.255, 0.4074, 0.2425, 0.5773, 0.2425, 0.5636, 0.2627, 0.5636, 0.2627, 0.5773, 0.2425, 0.5526, 0.255, 0.5526, 0.255, 0.5332, 0.2425, 0.5332, 0.2425, 0.5883, 0.2425, 0.5773, 0.2627, 0.5773, 0.255, 0.5883, 0.2425, 0.5636, 0.2425, 0.5526, 0.255, 0.5526, 0.2627, 0.5636, 0.2425, 0.3949, 0.255, 0.4074, 0.2601, 0.3949, 0.5773, 0.4151, 0.5636, 0.4151, 0.5636, 0.3949, 0.5773, 0.3949, 0.255, 0.5526, 0.2425, 0.5526, 0.2425, 0.5332, 0.255, 0.5332, 0.5883, 0.4074, 0.5773, 0.4151, 0.5773, 0.3949, 0.5883, 0.3949, 0.5636, 0.4151, 0.5526, 0.4074, 0.5526, 0.3949, 0.5636, 0.3949, 0.2425, 0.3949, 0.2601, 0.3949, 0.255, 0.3824, 0.5773, 0.3949, 0.5636, 0.3949, 0.5636, 0.3747, 0.5773, 0.3747, 0.5526, 0.4074, 0.5526, 0.3949, 0.5332, 0.3949, 0.5332, 0.4074, 0.5883, 0.3949, 0.5773, 0.3949, 0.5773, 0.3747, 0.5883, 0.3824, 0.5636, 0.3949, 0.5526, 0.3949, 0.5526, 0.3824, 0.5636, 0.3747, 0.2425, 0.3949, 0.255, 0.3824, 0.2425, 0.3772, 0.2627, 0.5773, 0.2627, 0.5636, 0.2425, 0.5636, 0.2425, 0.5773, 0.5526, 0.3824, 0.5526, 0.3949, 0.5332, 0.3949, 0.5332, 0.3824, 0.255, 0.5883, 0.2627, 0.5773, 0.2425, 0.5773, 0.2425, 0.5883, 0.2627, 0.5636, 0.255, 0.5526, 0.2425, 0.5526, 0.2425, 0.5636, 0.2425, 0.3949, 0.2425, 0.3772, 0.23, 0.3824, 0.2425, 0.5773, 0.2425, 0.5636, 0.2223, 0.5636, 0.2223, 0.5773, 0.5526, 0.3949, 0.5526, 0.3824, 0.5332, 0.3824, 0.5332, 0.3949, 0.2425, 0.5883, 0.2425, 0.5773, 0.2223, 0.5773, 0.23, 0.5883, 0.2425, 0.5636, 0.2425, 0.5526, 0.23, 0.5526, 0.2223, 0.5636, 0.2425, 0.3949, 0.23, 0.3824, 0.2248, 0.3949, 0.5773, 0.3747, 0.5636, 0.3747, 0.5636, 0.3949, 0.5773, 0.3949, 0.5526, 0.3949, 0.5526, 0.4074, 0.5332, 0.4074, 0.5332, 0.3949, 0.5883, 0.3824, 0.5773, 0.3747, 0.5773, 0.3949, 0.5883, 0.3949, 0.5636, 0.3747, 0.5526, 0.3824, 0.5526, 0.3949, 0.5636, 0.3949, 0.2425, 0.3949, 0.2248, 0.3949, 0.23, 0.4074, 0.5773, 0.3949, 0.5636, 0.3949, 0.5636, 0.4151, 0.5773, 0.4151, 0.23, 0.5526, 0.2425, 0.5526, 0.2425, 0.5332, 0.23, 0.5332, 0.5883, 0.3949, 0.5773, 0.3949, 0.5773, 0.4151, 0.5883, 0.4074, 0.5636, 0.3949, 0.5526, 0.3949, 0.5526, 0.4074, 0.5636, 0.4151, 0.2425, 0.3949, 0.23, 0.4074, 0.2425, 0.4125, 0.2223, 0.5773, 0.2223, 0.5636, 0.2425, 0.5636, 0.2425, 0.5773, 0.2425, 0.5526, 0.23, 0.5526, 0.23, 0.5332, 0.2425, 0.5332, 0.23, 0.5883, 0.2223, 0.5773, 0.2425, 0.5773, 0.2425, 0.5883, 0.2223, 0.5636, 0.23, 0.5526, 0.2425, 0.5526, 0.2425, 0.5636, 0.1771, 0.5152, 0.1547, 0.5152, 0.1571, 0.4987, 0.1771, 0.4847, 0.1771, 0.4847, 0.1571, 0.4987, 0.1547, 0.5152, 0.1771, 0.5152, 0.1771, 0.3767, 0.1547, 0.3767, 0.1547, 0.4094, 0.1771, 0.4094, 0.1771, 0.4094, 0.1571, 0.4094, 0.1571, 0.3767, 0.1771, 0.3767, 0.4987, 0.4094, 0.5152, 0.4094, 0.5152, 0.3767, 0.4987, 0.3767, 0.2837, 0.2683, 0.2837, 0.4554, 0.2013, 0.4554, 0.2013, 0.2683, 0.4748, 0.2619, 0.4648, 0.2683, 0.4648, 0.4554, 0.4748, 0.4619, 0.4748, 0.4619, 0.4648, 0.4554, 0.4648, 0.2683, 0.4748, 0.2619, 0.1956, 0.4748, 0.2013, 0.4648, 0.2837, 0.4648, 0.2894, 0.4748, 0.2894, 0.4748, 0.2837, 0.4648, 0.2013, 0.4648, 0.1956, 0.4748, 0.2425, 0.3949, 0.2425, 0.4125, 0.23, 0.4074, 0.2425, 0.4223, 0.2425, 0.4359, 0.2223, 0.4359, 0.2223, 0.4223, 0.2425, 0.447, 0.23, 0.447, 0.23, 0.4664, 0.2425, 0.4664, 0.2425, 0.4112, 0.2425, 0.4223, 0.2223, 0.4223, 0.23, 0.4112, 0.2425, 0.4359, 0.2425, 0.447, 0.23, 0.447, 0.2223, 0.4359, 0.2425, 0.3949, 0.23, 0.4074, 0.2248, 0.3949, 0.4223, 0.4151, 0.4359, 0.4151, 0.4359, 0.3949, 0.4223, 0.3949, 0.23, 0.447, 0.2425, 0.447, 0.2425, 0.4664, 0.23, 0.4664, 0.4112, 0.4074, 0.4223, 0.4151, 0.4223, 0.3949, 0.4112, 0.3949, 0.4359, 0.4151, 0.447, 0.4074, 0.447, 0.3949, 0.4359, 0.3949, 0.2425, 0.3949, 0.2248, 0.3949, 0.23, 0.3824, 0.4223, 0.3949, 0.4359, 0.3949, 0.4359, 0.3747, 0.4223, 0.3747, 0.447, 0.4074, 0.447, 0.3949, 0.4664, 0.3949, 0.4664, 0.4074, 0.4112, 0.3949, 0.4223, 0.3949, 0.4223, 0.3747, 0.4112, 0.3824, 0.4359, 0.3949, 0.447, 0.3949, 0.447, 0.3824, 0.4359, 0.3747, 0.2425, 0.3949, 0.23, 0.3824, 0.2425, 0.3772, 0.2223, 0.4223, 0.2223, 0.4359, 0.2425, 0.4359, 0.2425, 0.4223, 0.447, 0.3824, 0.447, 0.3949, 0.4664, 0.3949, 0.4664, 0.3824, 0.23, 0.4112, 0.2223, 0.4223, 0.2425, 0.4223, 0.2425, 0.4112, 0.2223, 0.4359, 0.23, 0.447, 0.2425, 0.447, 0.2425, 0.4359, 0.2425, 0.3949, 0.2425, 0.3772, 0.255, 0.3824, 0.2425, 0.4223, 0.2425, 0.4359, 0.2627, 0.4359, 0.2627, 0.4223, 0.447, 0.3949, 0.447, 0.3824, 0.4664, 0.3824, 0.4664, 0.3949, 0.2425, 0.4112, 0.2425, 0.4223, 0.2627, 0.4223, 0.255, 0.4112, 0.2425, 0.4359, 0.2425, 0.447, 0.255, 0.447, 0.2627, 0.4359, 0.2425, 0.3949, 0.255, 0.3824, 0.2601, 0.3949, 0.4223, 0.3747, 0.4359, 0.3747, 0.4359, 0.3949, 0.4223, 0.3949, 0.447, 0.3949, 0.447, 0.4074, 0.4664, 0.4074, 0.4664, 0.3949, 0.4112, 0.3824, 0.4223, 0.3747, 0.4223, 0.3949, 0.4112, 0.3949, 0.4359, 0.3747, 0.447, 0.3824, 0.447, 0.3949, 0.4359, 0.3949, 0.2425, 0.3949, 0.2601, 0.3949, 0.255, 0.4074, 0.4223, 0.3949, 0.4359, 0.3949, 0.4359, 0.4151, 0.4223, 0.4151, 0.255, 0.447, 0.2425, 0.447, 0.2425, 0.4664, 0.255, 0.4664, 0.4112, 0.3949, 0.4223, 0.3949, 0.4223, 0.4151, 0.4112, 0.4074, 0.4359, 0.3949, 0.447, 0.3949, 0.447, 0.4074, 0.4359, 0.4151, 0.2425, 0.3949, 0.255, 0.4074, 0.2425, 0.4125, 0.2627, 0.4223, 0.2627, 0.4359, 0.2425, 0.4359, 0.2425, 0.4223, 0.2425, 0.447, 0.255, 0.447, 0.255, 0.4664, 0.2425, 0.4664, 0.255, 0.4112, 0.2627, 0.4223, 0.2425, 0.4223, 0.2425, 0.4112, 0.2627, 0.4359, 0.255, 0.447, 0.2425, 0.447, 0.2425, 0.4359, 1.076, 0.5248, 1.076, 0.4894, 1.086, 0.4894, 1.086, 0.5248, 1.086, 0.5248, 1.086, 0.4894, 1.076, 0.4894, 1.076, 0.5248, 1.076, 0.5635, 1.086, 0.5635, 1.086, 0.6936, 1.076, 0.6936, 0.4894, 0.5635, 0.5248, 0.5635, 0.5248, 0.6936, 0.4894, 0.6936, 1.076, 0.5248, 1.076, 0.4894, 1.086, 0.4894, 1.086, 0.5248, 1.086, 0.5248, 1.086, 0.4894, 1.076, 0.4894, 1.076, 0.5248, 1.076, 1.23, 1.086, 1.23, 1.086, 1.36, 1.076, 1.36, 0.4894, 1.23, 0.5248, 1.23, 0.5248, 1.36, 0.4894, 1.36, 1.076, 0.5248, 1.076, 0.4894, 1.086, 0.4894, 1.086, 0.5248, 1.086, 0.5248, 1.086, 0.4894, 1.076, 0.4894, 1.076, 0.5248, 1.076, -0.1032, 1.086, -0.1032, 1.086, 0.02688, 1.076, 0.02688, 0.4894, -0.1032, 0.5248, -0.1032, 0.5248, 0.02688, 0.4894, 0.02688, 0.4748, -0.4131, 0.4748, 0.04102, 0.5248, 0.04102, 0.5248, -0.4131, 0.4748, 0.04102, 0.4748, 0.3882, 0.5248, 0.3882, 0.5248, 0.04102, 0.4748, 0.3882, 0.4748, 0.7355, 0.5248, 0.7355, 0.5248, 0.3882, 0.4748, 0.7355, 0.4748, 1.083, 0.5248, 1.083, 0.5248, 0.7355, 0.4748, 1.537, 0.4748, 1.083, 0.5248, 1.083, 0.5248, 1.537, 0.4748, 1.083, 0.4748, 0.7355, 0.5248, 0.7355, 0.5248, 1.083, 0.4748, 0.7355, 0.4748, 0.3882, 0.5248, 0.3882, 0.5248, 0.7355, 0.4748, 0.3882, 0.4748, 0.04102, 0.5248, 0.04102, 0.5248, 0.3882, 0.8947, -0.2323, 0.3569, -0.2323, 0.3569, -0.0329, 0.8947, -0.0329, 0.8947, 0.1149, 0.3569, 0.1149, 0.3569, 0.3143, 0.8947, 0.3143, 0.8947, 0.4622, 0.3569, 0.4622, 0.3569, 0.6616, 0.8947, 0.6616, 0.8947, 0.8094, 0.3569, 0.8094, 0.3569, 1.009, 0.8947, 1.009, 0.8947, -0.2323, 0.8947, -0.0329, 0.3569, -0.0329, 0.3569, -0.2323, 0.8947, 0.1149, 0.8947, 0.3143, 0.3569, 0.3143, 0.3569, 0.1149, 0.8947, 0.4622, 0.8947, 0.6616, 0.3569, 0.6616, 0.3569, 0.4622, 0.8947, 0.8094, 0.8947, 1.009, 0.3569, 1.009, 0.3569, 0.8094, 1.076, 1.083, 1.076, 1.537, 0.9358, 1.394, 0.9358, 1.118, 1.076, 1.537, 0.1758, 1.537, 0.3158, 1.394, 0.9358, 1.394, 0.1758, 1.537, 0.1758, 1.083, 0.3158, 1.118, 0.3158, 1.394, 0.1758, 1.083, 1.076, 1.083, 0.9358, 1.118, 0.3158, 1.118, 1.076, 1.083, 0.1758, 1.083, 0.3158, 1.118, 0.9358, 1.118, 0.1758, 1.083, 0.1758, 1.537, 0.3158, 1.394, 0.3158, 1.118, 0.1758, 1.537, 1.076, 1.537, 0.9358, 1.394, 0.3158, 1.394, 1.076, 1.537, 1.076, 1.083, 0.9358, 1.118, 0.9358, 1.394, 1.076, -0.4131, 0.1758, -0.4131, 0.3158, -0.2706, 0.9358, -0.2706, 0.1758, -0.4131, 0.1758, 0.04102, 0.3158, 0.005405, 0.3158, -0.2706, 0.1758, 0.04102, 1.076, 0.04102, 0.9358, 0.005405, 0.3158, 0.005405, 1.076, 0.04102, 1.076, -0.4131, 0.9358, -0.2706, 0.9358, 0.005405, 1.076, 0.04102, 0.1758, 0.04102, 0.3158, 0.07663, 0.9358, 0.07663, 0.1758, 0.04102, 0.1758, 0.3882, 0.3158, 0.3526, 0.3158, 0.07663, 0.1758, 0.3882, 1.076, 0.3882, 0.9358, 0.3526, 0.3158, 0.3526, 1.076, 0.3882, 1.076, 0.04102, 0.9358, 0.07663, 0.9358, 0.3526, 1.076, 0.3882, 0.1758, 0.3882, 0.3158, 0.4239, 0.9358, 0.4239, 0.1758, 0.3882, 0.1758, 0.7355, 0.3158, 0.6999, 0.3158, 0.4239, 0.1758, 0.7355, 1.076, 0.7355, 0.9358, 0.6999, 0.3158, 0.6999, 1.076, 0.7355, 1.076, 0.3882, 0.9358, 0.4239, 0.9358, 0.6999, 1.076, 0.7355, 0.1758, 0.7355, 0.3158, 0.7711, 0.9358, 0.7711, 0.1758, 0.7355, 0.1758, 1.083, 0.3158, 1.047, 0.3158, 0.7711, 0.1758, 1.083, 1.076, 1.083, 0.9358, 1.047, 0.3158, 1.047, 1.076, 1.083, 1.076, 0.7355, 0.9358, 0.7711, 0.9358, 1.047, 1.076, -0.4131, 1.076, 0.04102, 0.9358, 0.005405, 0.9358, -0.2706, 1.076, 0.04102, 0.1758, 0.04102, 0.3158, 0.005405, 0.9358, 0.005405, 0.1758, 0.04102, 0.1758, -0.4131, 0.3158, -0.2706, 0.3158, 0.005405, 0.1758, -0.4131, 1.076, -0.4131, 0.9358, -0.2706, 0.3158, -0.2706, 1.076, 0.04102, 1.076, 0.3882, 0.9358, 0.3526, 0.9358, 0.07663, 1.076, 0.3882, 0.1758, 0.3882, 0.3158, 0.3526, 0.9358, 0.3526, 0.1758, 0.3882, 0.1758, 0.04102, 0.3158, 0.07663, 0.3158, 0.3526, 0.1758, 0.04102, 1.076, 0.04102, 0.9358, 0.07663, 0.3158, 0.07663, 1.076, 0.3882, 1.076, 0.7355, 0.9358, 0.6999, 0.9358, 0.4239, 1.076, 0.7355, 0.1758, 0.7355, 0.3158, 0.6999, 0.9358, 0.6999, 0.1758, 0.7355, 0.1758, 0.3882, 0.3158, 0.4239, 0.3158, 0.6999, 0.1758, 0.3882, 1.076, 0.3882, 0.9358, 0.4239, 0.3158, 0.4239, 1.076, 0.7355, 1.076, 1.083, 0.9358, 1.047, 0.9358, 0.7711, 1.076, 1.083, 0.1758, 1.083, 0.3158, 1.047, 0.9358, 1.047, 0.1758, 1.083, 0.1758, 0.7355, 0.3158, 0.7711, 0.3158, 1.047, 0.1758, 0.7355, 1.076, 0.7355, 0.9358, 0.7711, 0.3158, 0.7711, 0.4748, 1.118, 0.4748, 1.394, 0.4876, 1.385, 0.4876, 1.127, 0.9358, 0.4748, 0.3158, 0.4748, 0.3238, 0.4876, 0.9278, 0.4876, 0.4748, 1.394, 0.4748, 1.118, 0.4876, 1.127, 0.4876, 1.385, 0.3158, 0.4748, 0.9358, 0.4748, 0.9278, 0.4876, 0.3238, 0.4876, 0.9358, 0.5248, 0.3158, 0.5248, 0.3238, 0.5119, 0.9278, 0.5119, 0.5248, 1.118, 0.5248, 1.394, 0.5119, 1.385, 0.5119, 1.127, 0.3158, 0.5248, 0.9358, 0.5248, 0.9278, 0.5119, 0.3238, 0.5119, 0.5248, 1.394, 0.5248, 1.118, 0.5119, 1.127, 0.5119, 1.385, 0.9358, 0.5248, 0.3158, 0.5248, 0.3238, 0.5119, 0.9278, 0.5119, 0.5248, -0.2706, 0.5248, 0.005405, 0.5119, -0.003498, 0.5119, -0.2617, 0.3158, 0.5248, 0.9358, 0.5248, 0.9278, 0.5119, 0.3238, 0.5119, 0.5248, 0.005405, 0.5248, -0.2706, 0.5119, -0.2617, 0.5119, -0.003498, 0.9358, 0.5248, 0.3158, 0.5248, 0.3238, 0.5119, 0.9278, 0.5119, 0.5248, 0.07663, 0.5248, 0.3526, 0.5119, 0.3437, 0.5119, 0.08553, 0.3158, 0.5248, 0.9358, 0.5248, 0.9278, 0.5119, 0.3238, 0.5119, 0.5248, 0.3526, 0.5248, 0.07663, 0.5119, 0.08553, 0.5119, 0.3437, 0.9358, 0.5248, 0.3158, 0.5248, 0.3238, 0.5119, 0.9278, 0.5119, 0.5248, 0.4239, 0.5248, 0.6999, 0.5119, 0.691, 0.5119, 0.4328, 0.3158, 0.5248, 0.9358, 0.5248, 0.9278, 0.5119, 0.3238, 0.5119, 0.5248, 0.6999, 0.5248, 0.4239, 0.5119, 0.4328, 0.5119, 0.691, 0.9358, 0.5248, 0.3158, 0.5248, 0.3238, 0.5119, 0.9278, 0.5119, 0.5248, 0.7711, 0.5248, 1.047, 0.5119, 1.038, 0.5119, 0.78, 0.3158, 0.5248, 0.9358, 0.5248, 0.9278, 0.5119, 0.3238, 0.5119, 0.5248, 1.047, 0.5248, 0.7711, 0.5119, 0.78, 0.5119, 1.038, 0.4748, -0.2706, 0.4748, 0.005405, 0.4876, -0.003498, 0.4876, -0.2617, 0.9358, 0.4748, 0.3158, 0.4748, 0.3238, 0.4876, 0.9278, 0.4876, 0.4748, 0.005405, 0.4748, -0.2706, 0.4876, -0.2617, 0.4876, -0.003498, 0.3158, 0.4748, 0.9358, 0.4748, 0.9278, 0.4876, 0.3238, 0.4876, 0.4748, 0.07663, 0.4748, 0.3526, 0.4876, 0.3437, 0.4876, 0.08553, 0.9358, 0.4748, 0.3158, 0.4748, 0.3238, 0.4876, 0.9278, 0.4876, 0.4748, 0.3526, 0.4748, 0.07663, 0.4876, 0.08553, 0.4876, 0.3437, 0.3158, 0.4748, 0.9358, 0.4748, 0.9278, 0.4876, 0.3238, 0.4876, 0.4748, 0.4239, 0.4748, 0.6999, 0.4876, 0.691, 0.4876, 0.4328, 0.9358, 0.4748, 0.3158, 0.4748, 0.3238, 0.4876, 0.9278, 0.4876, 0.4748, 0.6999, 0.4748, 0.4239, 0.4876, 0.4328, 0.4876, 0.691, 0.3158, 0.4748, 0.9358, 0.4748, 0.9278, 0.4876, 0.3238, 0.4876, 0.4748, 0.7711, 0.4748, 1.047, 0.4876, 1.038, 0.4876, 0.78, 0.9358, 0.4748, 0.3158, 0.4748, 0.3238, 0.4876, 0.9278, 0.4876, 0.4748, 1.047, 0.4748, 0.7711, 0.4876, 0.78, 0.4876, 1.038, 0.3158, 0.4748, 0.9358, 0.4748, 0.9278, 0.4876, 0.3238, 0.4876, 0.9011, 1.152, 0.9011, 1.361, 0.8947, 1.356, 0.8947, 1.157, 0.8989, 1.363, 0.3528, 1.363, 0.3569, 1.356, 0.8947, 1.356, 0.3505, 1.361, 0.3505, 1.152, 0.3569, 1.157, 0.3569, 1.356, 0.3528, 1.149, 0.8989, 1.149, 0.8947, 1.157, 0.3569, 1.157, 0.8989, 1.149, 0.3528, 1.149, 0.3569, 1.157, 0.8947, 1.157, 0.3505, 1.152, 0.3505, 1.361, 0.3569, 1.356, 0.3569, 1.157, 0.3528, 1.363, 0.8989, 1.363, 0.8947, 1.356, 0.3569, 1.356, 0.9011, 1.361, 0.9011, 1.152, 0.8947, 1.157, 0.8947, 1.356, 0.8989, -0.2396, 0.3528, -0.2396, 0.3569, -0.2323, 0.8947, -0.2323, 0.3505, -0.2368, 0.3505, -0.02834, 0.3569, -0.0329, 0.3569, -0.2323, 0.3528, -0.02559, 0.8989, -0.02559, 0.8947, -0.0329, 0.3569, -0.0329, 0.9011, -0.02834, 0.9011, -0.2368, 0.8947, -0.2323, 0.8947, -0.0329, 0.8989, 0.1076, 0.3528, 0.1076, 0.3569, 0.1149, 0.8947, 0.1149, 0.3505, 0.1104, 0.3505, 0.3189, 0.3569, 0.3143, 0.3569, 0.1149, 0.3528, 0.3216, 0.8989, 0.3216, 0.8947, 0.3143, 0.3569, 0.3143, 0.9011, 0.3189, 0.9011, 0.1104, 0.8947, 0.1149, 0.8947, 0.3143, 0.8989, 0.4549, 0.3528, 0.4549, 0.3569, 0.4622, 0.8947, 0.4622, 0.3505, 0.4576, 0.3505, 0.6661, 0.3569, 0.6616, 0.3569, 0.4622, 0.3528, 0.6689, 0.8989, 0.6689, 0.8947, 0.6616, 0.3569, 0.6616, 0.9011, 0.6661, 0.9011, 0.4576, 0.8947, 0.4622, 0.8947, 0.6616, 0.8989, 0.8021, 0.3528, 0.8021, 0.3569, 0.8094, 0.8947, 0.8094, 0.3505, 0.8048, 0.3505, 1.013, 0.3569, 1.009, 0.3569, 0.8094, 0.3528, 1.016, 0.8989, 1.016, 0.8947, 1.009, 0.3569, 1.009, 0.9011, 1.013, 0.9011, 0.8048, 0.8947, 0.8094, 0.8947, 1.009, 0.9011, -0.2368, 0.9011, -0.02834, 0.8947, -0.0329, 0.8947, -0.2323, 0.8989, -0.02559, 0.3528, -0.02559, 0.3569, -0.0329, 0.8947, -0.0329, 0.3505, -0.02834, 0.3505, -0.2368, 0.3569, -0.2323, 0.3569, -0.0329, 0.3528, -0.2396, 0.8989, -0.2396, 0.8947, -0.2323, 0.3569, -0.2323, 0.9011, 0.1104, 0.9011, 0.3189, 0.8947, 0.3143, 0.8947, 0.1149, 0.8989, 0.3216, 0.3528, 0.3216, 0.3569, 0.3143, 0.8947, 0.3143, 0.3505, 0.3189, 0.3505, 0.1104, 0.3569, 0.1149, 0.3569, 0.3143, 0.3528, 0.1076, 0.8989, 0.1076, 0.8947, 0.1149, 0.3569, 0.1149, 0.9011, 0.4576, 0.9011, 0.6661, 0.8947, 0.6616, 0.8947, 0.4622, 0.8989, 0.6689, 0.3528, 0.6689, 0.3569, 0.6616, 0.8947, 0.6616, 0.3505, 0.6661, 0.3505, 0.4576, 0.3569, 0.4622, 0.3569, 0.6616, 0.3528, 0.4549, 0.8989, 0.4549, 0.8947, 0.4622, 0.3569, 0.4622, 0.9011, 0.8048, 0.9011, 1.013, 0.8947, 1.009, 0.8947, 0.8094, 0.8989, 1.016, 0.3528, 1.016, 0.3569, 1.009, 0.8947, 1.009, 0.3505, 1.013, 0.3505, 0.8048, 0.3569, 0.8094, 0.3569, 1.009, 0.3528, 0.8021, 0.8989, 0.8021, 0.8947, 0.8094, 0.3569, 0.8094, 0.3238, 1.127, 0.9278, 1.127, 0.8989, 1.15, 0.3528, 1.15, 0.3238, 1.385, 0.3238, 1.127, 0.3509, 1.152, 0.3509, 1.361, 0.9278, 1.385, 0.3238, 1.385, 0.3528, 1.362, 0.8989, 1.362, 0.9278, 1.127, 0.9278, 1.385, 0.9007, 1.361, 0.9007, 1.152, 0.9278, 1.385, 0.9278, 1.127, 0.9007, 1.152, 0.9007, 1.361, 0.3238, 1.385, 0.9278, 1.385, 0.8989, 1.362, 0.3528, 1.362, 0.3238, 1.127, 0.3238, 1.385, 0.3509, 1.361, 0.3509, 1.152, 0.9278, 1.127, 0.3238, 1.127, 0.3528, 1.15, 0.8989, 1.15, 0.9278, 1.038, 0.9278, 0.78, 0.9007, 0.8048, 0.9007, 1.013, 0.3238, 1.038, 0.9278, 1.038, 0.8989, 1.015, 0.3528, 1.015, 0.3238, 0.78, 0.3238, 1.038, 0.3509, 1.013, 0.3509, 0.8048, 0.9278, 0.78, 0.3238, 0.78, 0.3528, 0.8031, 0.8989, 0.8031, 0.3238, 0.78, 0.9278, 0.78, 0.8989, 0.8031, 0.3528, 0.8031, 0.3238, 1.038, 0.3238, 0.78, 0.3509, 0.8048, 0.3509, 1.013, 0.9278, 1.038, 0.3238, 1.038, 0.3528, 1.015, 0.8989, 1.015, 0.9278, 0.78, 0.9278, 1.038, 0.9007, 1.013, 0.9007, 0.8048, 0.9278, 0.691, 0.9278, 0.4328, 0.9007, 0.4576, 0.9007, 0.6661, 0.3238, 0.691, 0.9278, 0.691, 0.8989, 0.6678, 0.3528, 0.6678, 0.3238, 0.4328, 0.3238, 0.691, 0.3509, 0.6661, 0.3509, 0.4576, 0.9278, 0.4328, 0.3238, 0.4328, 0.3528, 0.4559, 0.8989, 0.4559, 0.3238, 0.4328, 0.9278, 0.4328, 0.8989, 0.4559, 0.3528, 0.4559, 0.3238, 0.691, 0.3238, 0.4328, 0.3509, 0.4576, 0.3509, 0.6661, 0.9278, 0.691, 0.3238, 0.691, 0.3528, 0.6678, 0.8989, 0.6678, 0.9278, 0.4328, 0.9278, 0.691, 0.9007, 0.6661, 0.9007, 0.4576, 0.9278, 0.3437, 0.9278, 0.08553, 0.9007, 0.1104, 0.9007, 0.3189, 0.3238, 0.3437, 0.9278, 0.3437, 0.8989, 0.3206, 0.3528, 0.3206, 0.3238, 0.08553, 0.3238, 0.3437, 0.3509, 0.3189, 0.3509, 0.1104, 0.9278, 0.08553, 0.3238, 0.08553, 0.3528, 0.1087, 0.8989, 0.1087, 0.3238, 0.08553, 0.9278, 0.08553, 0.8989, 0.1087, 0.3528, 0.1087, 0.3238, 0.3437, 0.3238, 0.08553, 0.3509, 0.1104, 0.3509, 0.3189, 0.9278, 0.3437, 0.3238, 0.3437, 0.3528, 0.3206, 0.8989, 0.3206, 0.9278, 0.08553, 0.9278, 0.3437, 0.9007, 0.3189, 0.9007, 0.1104, 0.9278, -0.003498, 0.9278, -0.2617, 0.9007, -0.2368, 0.9007, -0.02834, 0.3238, -0.003498, 0.9278, -0.003498, 0.8989, -0.02663, 0.3528, -0.02663, 0.3238, -0.2617, 0.3238, -0.003498, 0.3509, -0.02834, 0.3509, -0.2368, 0.9278, -0.2617, 0.3238, -0.2617, 0.3528, -0.2386, 0.8989, -0.2386, 0.3238, -0.2617, 0.9278, -0.2617, 0.8989, -0.2386, 0.3528, -0.2386, 0.3238, -0.003498, 0.3238, -0.2617, 0.3509, -0.2368, 0.3509, -0.02834, 0.9278, -0.003498, 0.3238, -0.003498, 0.3528, -0.02663, 0.8989, -0.02663, 0.9278, -0.2617, 0.9278, -0.003498, 0.9007, -0.02834, 0.9007, -0.2368])
me_prop_door.materials.append(mat_wood)
me_prop_door.materials.append(mat_metal)
me_prop_door.use_remesh_fix_poles = True
me_prop_door.use_remesh_preserve_attributes = False
me_prop_door.update()

# ---- objects
ob_prop_door_frame = bpy.data.objects.new('prop-door-frame', me_prop_door_frame)
ob_prop_door = bpy.data.objects.new('prop-door', me_prop_door)
ob_hinge = bpy.data.objects.new('hinge', None)

# ---- transforms, parenting, visibility, modifiers, constraints
ob_prop_door_frame.location = (0.0, 0.0, 0.0)
_m = ob_prop_door_frame.modifiers.new('EdgeSplit', 'EDGE_SPLIT')
_m.use_edge_angle = False
ob_prop_door.parent = ob_hinge
ob_prop_door.matrix_parent_inverse = Matrix(((1.0, -0.0, 0.0, -0.45), (-0.0, 1.0, -0.0, -0.13), (0.0, -0.0, 1.0, 0.025), (-0.0, 0.0, -0.0, 1.0)))
ob_prop_door.location = (0.0, 0.105, -0.025)
_m = ob_prop_door.modifiers.new('EdgeSplit', 'EDGE_SPLIT')
_m.use_edge_angle = False
ob_hinge.location = (0.45, 0.13, -0.025)
ob_hinge.empty_display_type = 'ARROWS'

# ---- collection membership
col_collection.objects.link(ob_prop_door_frame)
col_collection.objects.link(ob_prop_door)
col_collection.objects.link(ob_hinge)

# ---- scene / render settings (as saved in the file)
scene.frame_start = 0; scene.frame_end = 250; scene.frame_set(1)
scene.render.engine = 'CYCLES'
scene.render.fps = 30
scene.cycles.use_denoising = False
scene.cycles.samples = 128
scene.cycles.sampling_pattern = 'TABULATED_SOBOL'
scene.cycles.use_adaptive_sampling = False
scene.cycles.use_light_tree = False
scene.view_settings.view_transform = 'Filmic'
bpy.context.view_layer.update()

# ---- added for rendering (the .blend has no active camera and no usable light): camera, sun
cam_auto = bpy.data.cameras.new('AutoCamera')
cam_auto.lens = 50.0
cam_auto.sensor_width = 36.0
cam_auto.clip_end = 1000.0
ob_auto_camera = bpy.data.objects.new('AutoCamera', cam_auto)
scene.collection.objects.link(ob_auto_camera)
ob_auto_camera.location = (2.09374, -2.4886, 1.67499)
ob_auto_camera.rotation_euler = (1.09748, -7.21219e-08, 0.694738)
scene.camera = ob_auto_camera
light_auto_sun = bpy.data.lights.new('AutoSun', 'SUN')
light_auto_sun.energy = 3.0
light_auto_sun.angle = 0.0523599
ob_auto_sun = bpy.data.objects.new('AutoSun', light_auto_sun)
scene.collection.objects.link(ob_auto_sun)
ob_auto_sun.rotation_euler = (0.872665, 0.174533, 0.523599)
bpy.context.view_layer.update()
